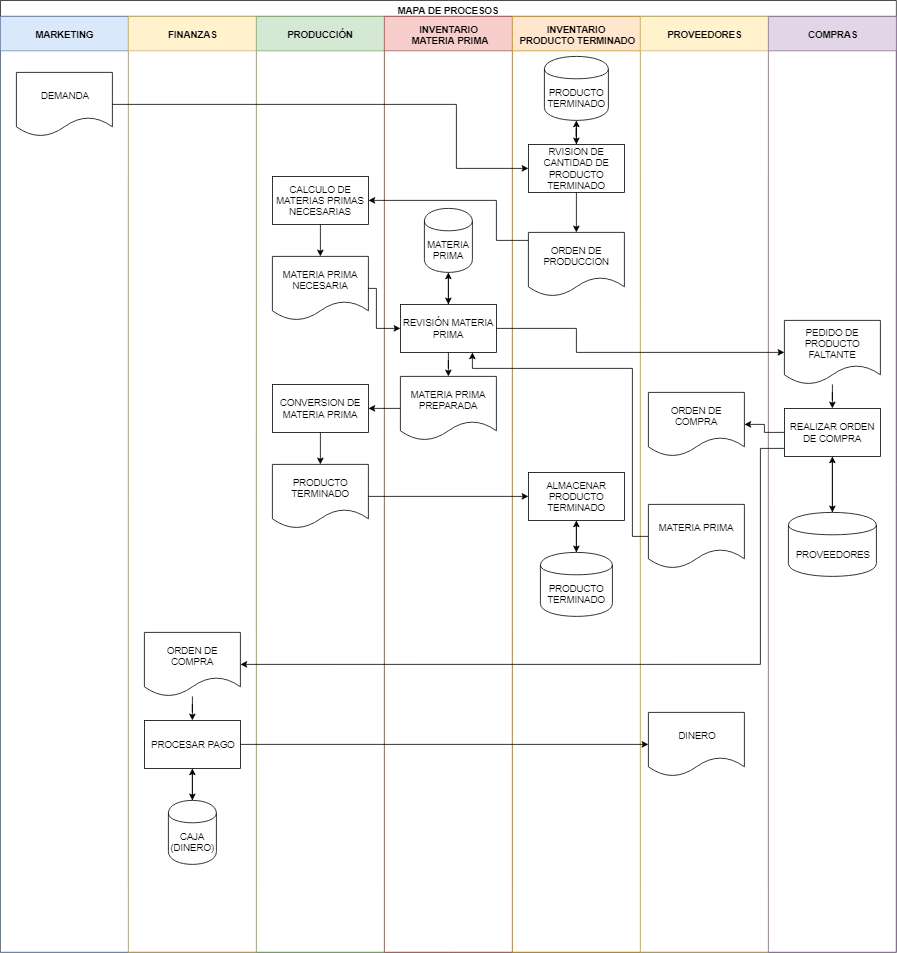

The diagram above was exported from draw.io. Its source (the exported page's mxGraphModel, read from the mxfile embedded in the PNG):
<mxGraphModel dx="8022" dy="4202" grid="1" gridSize="10" guides="1" tooltips="1" connect="1" arrows="1" fold="1" page="1" pageScale="1" pageWidth="1100" pageHeight="850" background="#ffffff" math="0" shadow="0">
  <root>
    <mxCell id="0" />
    <mxCell id="1" parent="0" />
    <mxCell id="77e6c97f196da883-1" value="&lt;font style=&quot;font-size: 12px&quot;&gt;MAPA DE PROCESOS&lt;/font&gt;" style="swimlane;html=1;childLayout=stackLayout;startSize=20;rounded=0;shadow=0;labelBackgroundColor=none;strokeColor=#000000;strokeWidth=1;fillColor=#ffffff;fontFamily=Helvetica;fontSize=8;fontColor=#000000;align=center;spacing=2;spacingTop=2;" parent="1" vertex="1">
      <mxGeometry x="-5640" y="-3117" width="1120" height="1190" as="geometry" />
    </mxCell>
    <mxCell id="77e6c97f196da883-2" value="MARKETING" style="swimlane;html=1;startSize=43;fillColor=#dae8fc;strokeColor=#6c8ebf;" parent="77e6c97f196da883-1" vertex="1">
      <mxGeometry y="20" width="160" height="1170" as="geometry" />
    </mxCell>
    <mxCell id="D80f6yNi1AdmdS76dDir-4" value="DEMANDA" style="shape=document;whiteSpace=wrap;html=1;boundedLbl=1;fontFamily=Helvetica;fontSize=12;align=center;" parent="77e6c97f196da883-2" vertex="1">
      <mxGeometry x="20" y="70" width="120" height="80" as="geometry" />
    </mxCell>
    <mxCell id="77e6c97f196da883-3" value="FINANZAS" style="swimlane;html=1;startSize=43;fillColor=#fff2cc;strokeColor=#d6b656;" parent="77e6c97f196da883-1" vertex="1">
      <mxGeometry x="160" y="20" width="160" height="1170" as="geometry" />
    </mxCell>
    <mxCell id="5b0-EYjxwk_D3M0QkSst-34" style="edgeStyle=orthogonalEdgeStyle;rounded=0;orthogonalLoop=1;jettySize=auto;html=1;" parent="77e6c97f196da883-3" source="D80f6yNi1AdmdS76dDir-28" target="D80f6yNi1AdmdS76dDir-49" edge="1">
      <mxGeometry relative="1" as="geometry" />
    </mxCell>
    <mxCell id="D80f6yNi1AdmdS76dDir-28" value="ORDEN DE COMPRA" style="shape=document;whiteSpace=wrap;html=1;boundedLbl=1;fontFamily=Helvetica;fontSize=12;align=center;" parent="77e6c97f196da883-3" vertex="1">
      <mxGeometry x="20" y="770" width="120" height="80" as="geometry" />
    </mxCell>
    <mxCell id="5b0-EYjxwk_D3M0QkSst-42" style="edgeStyle=orthogonalEdgeStyle;rounded=0;orthogonalLoop=1;jettySize=auto;html=1;" parent="77e6c97f196da883-3" source="D80f6yNi1AdmdS76dDir-49" target="5b0-EYjxwk_D3M0QkSst-40" edge="1">
      <mxGeometry relative="1" as="geometry" />
    </mxCell>
    <mxCell id="D80f6yNi1AdmdS76dDir-49" value="PROCESAR PAGO" style="rounded=0;whiteSpace=wrap;html=1;fontFamily=Helvetica;fontSize=12;align=center;" parent="77e6c97f196da883-3" vertex="1">
      <mxGeometry x="20" y="880" width="120" height="60" as="geometry" />
    </mxCell>
    <mxCell id="5b0-EYjxwk_D3M0QkSst-41" style="edgeStyle=orthogonalEdgeStyle;rounded=0;orthogonalLoop=1;jettySize=auto;html=1;" parent="77e6c97f196da883-3" source="5b0-EYjxwk_D3M0QkSst-40" target="D80f6yNi1AdmdS76dDir-49" edge="1">
      <mxGeometry relative="1" as="geometry" />
    </mxCell>
    <mxCell id="5b0-EYjxwk_D3M0QkSst-40" value="CAJA (DINERO)" style="shape=cylinder;whiteSpace=wrap;html=1;boundedLbl=1;backgroundOutline=1;" parent="77e6c97f196da883-3" vertex="1">
      <mxGeometry x="50" y="980" width="60" height="80" as="geometry" />
    </mxCell>
    <mxCell id="77e6c97f196da883-4" value="PRODUCCIÓN&lt;br&gt;" style="swimlane;html=1;startSize=43;fillColor=#d5e8d4;strokeColor=#82b366;" parent="77e6c97f196da883-1" vertex="1">
      <mxGeometry x="320" y="20" width="160" height="1170" as="geometry" />
    </mxCell>
    <mxCell id="5b0-EYjxwk_D3M0QkSst-5" style="edgeStyle=orthogonalEdgeStyle;rounded=0;orthogonalLoop=1;jettySize=auto;html=1;entryX=0.5;entryY=0;entryDx=0;entryDy=0;" parent="77e6c97f196da883-4" source="D80f6yNi1AdmdS76dDir-7" target="D80f6yNi1AdmdS76dDir-51" edge="1">
      <mxGeometry relative="1" as="geometry" />
    </mxCell>
    <mxCell id="D80f6yNi1AdmdS76dDir-7" value="CALCULO DE MATERIAS PRIMAS NECESARIAS&lt;br&gt;" style="rounded=0;whiteSpace=wrap;html=1;fontFamily=Helvetica;fontSize=12;align=center;" parent="77e6c97f196da883-4" vertex="1">
      <mxGeometry x="20" y="200" width="120" height="60" as="geometry" />
    </mxCell>
    <mxCell id="D80f6yNi1AdmdS76dDir-51" value="MATERIA PRIMA NECESARIA" style="shape=document;whiteSpace=wrap;html=1;boundedLbl=1;fontFamily=Helvetica;fontSize=12;align=center;" parent="77e6c97f196da883-4" vertex="1">
      <mxGeometry x="20" y="300" width="120" height="80" as="geometry" />
    </mxCell>
    <mxCell id="5b0-EYjxwk_D3M0QkSst-14" style="edgeStyle=orthogonalEdgeStyle;rounded=0;orthogonalLoop=1;jettySize=auto;html=1;" parent="77e6c97f196da883-4" source="5b0-EYjxwk_D3M0QkSst-11" target="5b0-EYjxwk_D3M0QkSst-13" edge="1">
      <mxGeometry relative="1" as="geometry" />
    </mxCell>
    <mxCell id="5b0-EYjxwk_D3M0QkSst-11" value="CONVERSION DE MATERIA PRIMA" style="rounded=0;whiteSpace=wrap;html=1;" parent="77e6c97f196da883-4" vertex="1">
      <mxGeometry x="20" y="460" width="120" height="60" as="geometry" />
    </mxCell>
    <mxCell id="5b0-EYjxwk_D3M0QkSst-13" value="PRODUCTO TERMINADO" style="shape=document;whiteSpace=wrap;html=1;boundedLbl=1;" parent="77e6c97f196da883-4" vertex="1">
      <mxGeometry x="20" y="560" width="120" height="80" as="geometry" />
    </mxCell>
    <mxCell id="77e6c97f196da883-5" value="INVENTARIO&lt;br style=&quot;font-size: 12px&quot;&gt;&amp;nbsp;MATERIA PRIMA" style="swimlane;html=1;startSize=43;spacingTop=0;fillColor=#f8cecc;strokeColor=#b85450;" parent="77e6c97f196da883-1" vertex="1">
      <mxGeometry x="480" y="20" width="160" height="1170" as="geometry" />
    </mxCell>
    <mxCell id="5b0-EYjxwk_D3M0QkSst-8" style="edgeStyle=orthogonalEdgeStyle;rounded=0;orthogonalLoop=1;jettySize=auto;html=1;" parent="77e6c97f196da883-5" source="D80f6yNi1AdmdS76dDir-9" target="D80f6yNi1AdmdS76dDir-12" edge="1">
      <mxGeometry relative="1" as="geometry" />
    </mxCell>
    <mxCell id="5b0-EYjxwk_D3M0QkSst-10" style="edgeStyle=orthogonalEdgeStyle;rounded=0;orthogonalLoop=1;jettySize=auto;html=1;" parent="77e6c97f196da883-5" source="D80f6yNi1AdmdS76dDir-9" target="5b0-EYjxwk_D3M0QkSst-9" edge="1">
      <mxGeometry relative="1" as="geometry" />
    </mxCell>
    <mxCell id="D80f6yNi1AdmdS76dDir-9" value="REVISIÓN MATERIA PRIMA" style="rounded=0;whiteSpace=wrap;html=1;fontFamily=Helvetica;fontSize=12;align=center;" parent="77e6c97f196da883-5" vertex="1">
      <mxGeometry x="20" y="360" width="120" height="60" as="geometry" />
    </mxCell>
    <mxCell id="5b0-EYjxwk_D3M0QkSst-7" style="edgeStyle=orthogonalEdgeStyle;rounded=0;orthogonalLoop=1;jettySize=auto;html=1;" parent="77e6c97f196da883-5" source="D80f6yNi1AdmdS76dDir-12" target="D80f6yNi1AdmdS76dDir-9" edge="1">
      <mxGeometry relative="1" as="geometry" />
    </mxCell>
    <mxCell id="D80f6yNi1AdmdS76dDir-12" value="MATERIA PRIMA&lt;br&gt;" style="shape=cylinder;whiteSpace=wrap;html=1;boundedLbl=1;backgroundOutline=1;fontFamily=Helvetica;fontSize=12;align=center;" parent="77e6c97f196da883-5" vertex="1">
      <mxGeometry x="50" y="240" width="60" height="80" as="geometry" />
    </mxCell>
    <mxCell id="5b0-EYjxwk_D3M0QkSst-9" value="MATERIA PRIMA PREPARADA" style="shape=document;whiteSpace=wrap;html=1;boundedLbl=1;" parent="77e6c97f196da883-5" vertex="1">
      <mxGeometry x="20" y="450" width="120" height="80" as="geometry" />
    </mxCell>
    <mxCell id="77e6c97f196da883-6" value="&lt;font style=&quot;font-size: 12px ; line-height: 70%&quot;&gt;INVENTARIO&lt;br&gt;&amp;nbsp;PRODUCTO TERMINADO&lt;/font&gt;" style="swimlane;html=1;startSize=43;align=center;horizontal=1;verticalAlign=middle;fontSize=12;fillColor=#ffe6cc;strokeColor=#d79b00;" parent="77e6c97f196da883-1" vertex="1">
      <mxGeometry x="640" y="20" width="160" height="1170" as="geometry" />
    </mxCell>
    <mxCell id="D80f6yNi1AdmdS76dDir-6" value="ORDEN DE PRODUCCION" style="shape=document;whiteSpace=wrap;html=1;boundedLbl=1;fontFamily=Helvetica;fontSize=12;align=center;" parent="77e6c97f196da883-6" vertex="1">
      <mxGeometry x="20" y="270" width="120" height="80" as="geometry" />
    </mxCell>
    <mxCell id="5b0-EYjxwk_D3M0QkSst-3" style="edgeStyle=orthogonalEdgeStyle;rounded=0;orthogonalLoop=1;jettySize=auto;html=1;" parent="77e6c97f196da883-6" source="5b0-EYjxwk_D3M0QkSst-1" target="D80f6yNi1AdmdS76dDir-6" edge="1">
      <mxGeometry relative="1" as="geometry" />
    </mxCell>
    <mxCell id="5b0-EYjxwk_D3M0QkSst-22" style="edgeStyle=orthogonalEdgeStyle;rounded=0;orthogonalLoop=1;jettySize=auto;html=1;" parent="77e6c97f196da883-6" source="5b0-EYjxwk_D3M0QkSst-1" target="5b0-EYjxwk_D3M0QkSst-20" edge="1">
      <mxGeometry relative="1" as="geometry" />
    </mxCell>
    <mxCell id="5b0-EYjxwk_D3M0QkSst-1" value="RVISION DE CANTIDAD DE PRODUCTO TERMINADO" style="rounded=0;whiteSpace=wrap;html=1;" parent="77e6c97f196da883-6" vertex="1">
      <mxGeometry x="20" y="160" width="120" height="60" as="geometry" />
    </mxCell>
    <mxCell id="5b0-EYjxwk_D3M0QkSst-25" style="edgeStyle=orthogonalEdgeStyle;rounded=0;orthogonalLoop=1;jettySize=auto;html=1;" parent="77e6c97f196da883-6" source="5b0-EYjxwk_D3M0QkSst-15" target="5b0-EYjxwk_D3M0QkSst-23" edge="1">
      <mxGeometry relative="1" as="geometry" />
    </mxCell>
    <mxCell id="5b0-EYjxwk_D3M0QkSst-15" value="ALMACENAR PRODUCTO TERMINADO" style="rounded=0;whiteSpace=wrap;html=1;" parent="77e6c97f196da883-6" vertex="1">
      <mxGeometry x="20" y="570" width="120" height="60" as="geometry" />
    </mxCell>
    <mxCell id="5b0-EYjxwk_D3M0QkSst-21" style="edgeStyle=orthogonalEdgeStyle;rounded=0;orthogonalLoop=1;jettySize=auto;html=1;" parent="77e6c97f196da883-6" source="5b0-EYjxwk_D3M0QkSst-20" target="5b0-EYjxwk_D3M0QkSst-1" edge="1">
      <mxGeometry relative="1" as="geometry" />
    </mxCell>
    <mxCell id="5b0-EYjxwk_D3M0QkSst-20" value="PRODUCTO TERMINADO" style="shape=cylinder;whiteSpace=wrap;html=1;boundedLbl=1;backgroundOutline=1;" parent="77e6c97f196da883-6" vertex="1">
      <mxGeometry x="40" y="50" width="80" height="80" as="geometry" />
    </mxCell>
    <mxCell id="5b0-EYjxwk_D3M0QkSst-26" style="edgeStyle=orthogonalEdgeStyle;rounded=0;orthogonalLoop=1;jettySize=auto;html=1;" parent="77e6c97f196da883-6" source="5b0-EYjxwk_D3M0QkSst-23" target="5b0-EYjxwk_D3M0QkSst-15" edge="1">
      <mxGeometry relative="1" as="geometry" />
    </mxCell>
    <mxCell id="5b0-EYjxwk_D3M0QkSst-23" value="PRODUCTO TERMINADO" style="shape=cylinder;whiteSpace=wrap;html=1;boundedLbl=1;backgroundOutline=1;" parent="77e6c97f196da883-6" vertex="1">
      <mxGeometry x="35" y="670" width="90" height="80" as="geometry" />
    </mxCell>
    <mxCell id="5b0-EYjxwk_D3M0QkSst-2" style="edgeStyle=orthogonalEdgeStyle;rounded=0;orthogonalLoop=1;jettySize=auto;html=1;" parent="77e6c97f196da883-1" source="D80f6yNi1AdmdS76dDir-4" target="5b0-EYjxwk_D3M0QkSst-1" edge="1">
      <mxGeometry relative="1" as="geometry">
        <Array as="points">
          <mxPoint x="570" y="130" />
          <mxPoint x="570" y="210" />
        </Array>
      </mxGeometry>
    </mxCell>
    <mxCell id="5b0-EYjxwk_D3M0QkSst-4" style="edgeStyle=orthogonalEdgeStyle;rounded=0;orthogonalLoop=1;jettySize=auto;html=1;entryX=1;entryY=0.5;entryDx=0;entryDy=0;" parent="77e6c97f196da883-1" source="D80f6yNi1AdmdS76dDir-6" target="D80f6yNi1AdmdS76dDir-7" edge="1">
      <mxGeometry relative="1" as="geometry">
        <Array as="points">
          <mxPoint x="620" y="300" />
          <mxPoint x="620" y="250" />
        </Array>
      </mxGeometry>
    </mxCell>
    <mxCell id="5b0-EYjxwk_D3M0QkSst-6" style="edgeStyle=orthogonalEdgeStyle;rounded=0;orthogonalLoop=1;jettySize=auto;html=1;" parent="77e6c97f196da883-1" source="D80f6yNi1AdmdS76dDir-51" target="D80f6yNi1AdmdS76dDir-9" edge="1">
      <mxGeometry relative="1" as="geometry">
        <Array as="points">
          <mxPoint x="470" y="360" />
          <mxPoint x="470" y="410" />
        </Array>
      </mxGeometry>
    </mxCell>
    <mxCell id="5b0-EYjxwk_D3M0QkSst-12" style="edgeStyle=orthogonalEdgeStyle;rounded=0;orthogonalLoop=1;jettySize=auto;html=1;" parent="77e6c97f196da883-1" source="5b0-EYjxwk_D3M0QkSst-9" target="5b0-EYjxwk_D3M0QkSst-11" edge="1">
      <mxGeometry relative="1" as="geometry" />
    </mxCell>
    <mxCell id="5b0-EYjxwk_D3M0QkSst-16" style="edgeStyle=orthogonalEdgeStyle;rounded=0;orthogonalLoop=1;jettySize=auto;html=1;" parent="77e6c97f196da883-1" source="5b0-EYjxwk_D3M0QkSst-13" target="5b0-EYjxwk_D3M0QkSst-15" edge="1">
      <mxGeometry relative="1" as="geometry" />
    </mxCell>
    <mxCell id="77e6c97f196da883-7" value="PROVEEDORES" style="swimlane;html=1;startSize=43;fillColor=#fff2cc;strokeColor=#d6b656;" parent="77e6c97f196da883-1" vertex="1">
      <mxGeometry x="800" y="20" width="160" height="1170" as="geometry">
        <mxRectangle x="800" y="20" width="90" height="730" as="alternateBounds" />
      </mxGeometry>
    </mxCell>
    <mxCell id="5b0-EYjxwk_D3M0QkSst-30" value="ORDEN DE COMPRA" style="shape=document;whiteSpace=wrap;html=1;boundedLbl=1;" parent="77e6c97f196da883-7" vertex="1">
      <mxGeometry x="10" y="470" width="120" height="80" as="geometry" />
    </mxCell>
    <mxCell id="5b0-EYjxwk_D3M0QkSst-36" value="DINERO" style="shape=document;whiteSpace=wrap;html=1;boundedLbl=1;" parent="77e6c97f196da883-7" vertex="1">
      <mxGeometry x="10" y="870" width="120" height="80" as="geometry" />
    </mxCell>
    <mxCell id="5b0-EYjxwk_D3M0QkSst-38" value="MATERIA PRIMA" style="shape=document;whiteSpace=wrap;html=1;boundedLbl=1;" parent="77e6c97f196da883-7" vertex="1">
      <mxGeometry x="10" y="610" width="120" height="80" as="geometry" />
    </mxCell>
    <mxCell id="D80f6yNi1AdmdS76dDir-1" value="COMPRAS" style="swimlane;html=1;startSize=43;fillColor=#e1d5e7;strokeColor=#9673a6;" parent="77e6c97f196da883-1" vertex="1">
      <mxGeometry x="960" y="20" width="160" height="1170" as="geometry">
        <mxRectangle x="800" y="20" width="90" height="730" as="alternateBounds" />
      </mxGeometry>
    </mxCell>
    <mxCell id="5b0-EYjxwk_D3M0QkSst-27" style="edgeStyle=orthogonalEdgeStyle;rounded=0;orthogonalLoop=1;jettySize=auto;html=1;" parent="D80f6yNi1AdmdS76dDir-1" source="D80f6yNi1AdmdS76dDir-52" target="y8vz2ExdnsxlnnjLcWq2-3" edge="1">
      <mxGeometry relative="1" as="geometry" />
    </mxCell>
    <mxCell id="D80f6yNi1AdmdS76dDir-52" value="&lt;span style=&quot;white-space: normal&quot;&gt;PEDIDO DE PRODUCTO FALTANTE&lt;/span&gt;" style="shape=document;whiteSpace=wrap;html=1;boundedLbl=1;fontFamily=Helvetica;fontSize=12;align=center;" parent="D80f6yNi1AdmdS76dDir-1" vertex="1">
      <mxGeometry x="20" y="380" width="120" height="80" as="geometry" />
    </mxCell>
    <mxCell id="5b0-EYjxwk_D3M0QkSst-29" style="edgeStyle=orthogonalEdgeStyle;rounded=0;orthogonalLoop=1;jettySize=auto;html=1;" parent="D80f6yNi1AdmdS76dDir-1" source="y8vz2ExdnsxlnnjLcWq2-3" target="5b0-EYjxwk_D3M0QkSst-19" edge="1">
      <mxGeometry relative="1" as="geometry" />
    </mxCell>
    <mxCell id="y8vz2ExdnsxlnnjLcWq2-3" value="REALIZAR ORDEN DE COMPRA" style="rounded=0;whiteSpace=wrap;html=1;" parent="D80f6yNi1AdmdS76dDir-1" vertex="1">
      <mxGeometry x="20" y="490" width="120" height="60" as="geometry" />
    </mxCell>
    <mxCell id="5b0-EYjxwk_D3M0QkSst-28" style="edgeStyle=orthogonalEdgeStyle;rounded=0;orthogonalLoop=1;jettySize=auto;html=1;" parent="D80f6yNi1AdmdS76dDir-1" source="5b0-EYjxwk_D3M0QkSst-19" target="y8vz2ExdnsxlnnjLcWq2-3" edge="1">
      <mxGeometry relative="1" as="geometry" />
    </mxCell>
    <mxCell id="5b0-EYjxwk_D3M0QkSst-19" value="PROVEEDORES" style="shape=cylinder;whiteSpace=wrap;html=1;boundedLbl=1;backgroundOutline=1;" parent="D80f6yNi1AdmdS76dDir-1" vertex="1">
      <mxGeometry x="25" y="620" width="110" height="80" as="geometry" />
    </mxCell>
    <mxCell id="5b0-EYjxwk_D3M0QkSst-18" style="edgeStyle=orthogonalEdgeStyle;rounded=0;orthogonalLoop=1;jettySize=auto;html=1;" parent="77e6c97f196da883-1" source="D80f6yNi1AdmdS76dDir-9" target="D80f6yNi1AdmdS76dDir-52" edge="1">
      <mxGeometry relative="1" as="geometry">
        <Array as="points">
          <mxPoint x="720" y="410" />
          <mxPoint x="720" y="440" />
        </Array>
      </mxGeometry>
    </mxCell>
    <mxCell id="5b0-EYjxwk_D3M0QkSst-32" style="edgeStyle=orthogonalEdgeStyle;rounded=0;orthogonalLoop=1;jettySize=auto;html=1;" parent="77e6c97f196da883-1" source="y8vz2ExdnsxlnnjLcWq2-3" target="5b0-EYjxwk_D3M0QkSst-30" edge="1">
      <mxGeometry relative="1" as="geometry" />
    </mxCell>
    <mxCell id="5b0-EYjxwk_D3M0QkSst-33" style="edgeStyle=orthogonalEdgeStyle;rounded=0;orthogonalLoop=1;jettySize=auto;html=1;entryX=1;entryY=0.5;entryDx=0;entryDy=0;" parent="77e6c97f196da883-1" source="y8vz2ExdnsxlnnjLcWq2-3" target="D80f6yNi1AdmdS76dDir-28" edge="1">
      <mxGeometry relative="1" as="geometry">
        <Array as="points">
          <mxPoint x="950" y="560" />
          <mxPoint x="950" y="830" />
        </Array>
      </mxGeometry>
    </mxCell>
    <mxCell id="5b0-EYjxwk_D3M0QkSst-37" style="edgeStyle=orthogonalEdgeStyle;rounded=0;orthogonalLoop=1;jettySize=auto;html=1;" parent="77e6c97f196da883-1" source="D80f6yNi1AdmdS76dDir-49" target="5b0-EYjxwk_D3M0QkSst-36" edge="1">
      <mxGeometry relative="1" as="geometry" />
    </mxCell>
    <mxCell id="5b0-EYjxwk_D3M0QkSst-39" style="edgeStyle=orthogonalEdgeStyle;rounded=0;orthogonalLoop=1;jettySize=auto;html=1;entryX=0.75;entryY=1;entryDx=0;entryDy=0;" parent="77e6c97f196da883-1" source="5b0-EYjxwk_D3M0QkSst-38" target="D80f6yNi1AdmdS76dDir-9" edge="1">
      <mxGeometry relative="1" as="geometry">
        <Array as="points">
          <mxPoint x="790" y="670" />
          <mxPoint x="790" y="460" />
          <mxPoint x="590" y="460" />
        </Array>
      </mxGeometry>
    </mxCell>
  </root>
</mxGraphModel>